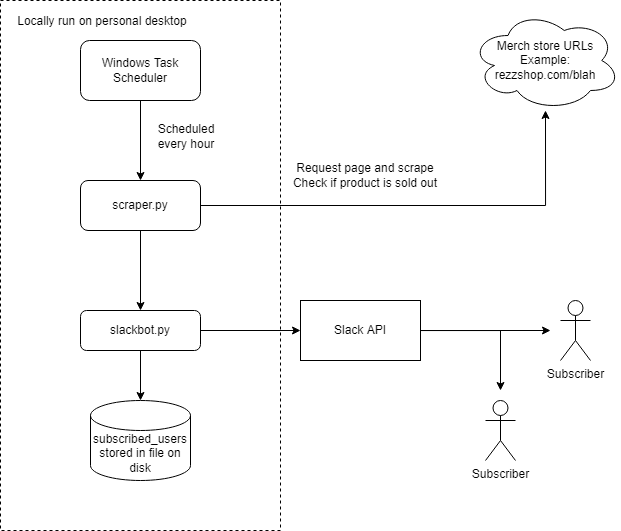

The diagram above was exported from draw.io. Its source (the exported page's mxGraphModel, read from the mxfile embedded in the PNG):
<mxGraphModel dx="920" dy="513" grid="1" gridSize="10" guides="1" tooltips="1" connect="1" arrows="1" fold="1" page="1" pageScale="1" pageWidth="850" pageHeight="1100" math="0" shadow="0">
  <root>
    <mxCell id="0" />
    <mxCell id="1" parent="0" />
    <mxCell id="pgTcRZFISofb2xo8fnZm-26" value="" style="rounded=0;whiteSpace=wrap;html=1;dashed=1;" vertex="1" parent="1">
      <mxGeometry x="30" y="80" width="280" height="530" as="geometry" />
    </mxCell>
    <mxCell id="pgTcRZFISofb2xo8fnZm-1" value="subscribed_users stored in file on disk" style="shape=cylinder3;whiteSpace=wrap;html=1;boundedLbl=1;backgroundOutline=1;size=15;" vertex="1" parent="1">
      <mxGeometry x="120" y="480" width="100" height="80" as="geometry" />
    </mxCell>
    <mxCell id="pgTcRZFISofb2xo8fnZm-7" style="edgeStyle=orthogonalEdgeStyle;rounded=0;orthogonalLoop=1;jettySize=auto;html=1;" edge="1" parent="1" source="pgTcRZFISofb2xo8fnZm-2" target="pgTcRZFISofb2xo8fnZm-6">
      <mxGeometry relative="1" as="geometry" />
    </mxCell>
    <mxCell id="pgTcRZFISofb2xo8fnZm-8" style="edgeStyle=orthogonalEdgeStyle;rounded=0;orthogonalLoop=1;jettySize=auto;html=1;entryX=0.5;entryY=0;entryDx=0;entryDy=0;" edge="1" parent="1" source="pgTcRZFISofb2xo8fnZm-2" target="pgTcRZFISofb2xo8fnZm-5">
      <mxGeometry relative="1" as="geometry" />
    </mxCell>
    <mxCell id="pgTcRZFISofb2xo8fnZm-2" value="scraper.py" style="rounded=1;whiteSpace=wrap;html=1;" vertex="1" parent="1">
      <mxGeometry x="110" y="260" width="120" height="50" as="geometry" />
    </mxCell>
    <mxCell id="pgTcRZFISofb2xo8fnZm-10" style="edgeStyle=orthogonalEdgeStyle;rounded=0;orthogonalLoop=1;jettySize=auto;html=1;entryX=0.5;entryY=0;entryDx=0;entryDy=0;entryPerimeter=0;" edge="1" parent="1" source="pgTcRZFISofb2xo8fnZm-5" target="pgTcRZFISofb2xo8fnZm-1">
      <mxGeometry relative="1" as="geometry" />
    </mxCell>
    <mxCell id="pgTcRZFISofb2xo8fnZm-17" style="edgeStyle=orthogonalEdgeStyle;rounded=0;orthogonalLoop=1;jettySize=auto;html=1;entryX=0;entryY=0.5;entryDx=0;entryDy=0;" edge="1" parent="1" source="pgTcRZFISofb2xo8fnZm-5" target="pgTcRZFISofb2xo8fnZm-16">
      <mxGeometry relative="1" as="geometry" />
    </mxCell>
    <mxCell id="pgTcRZFISofb2xo8fnZm-5" value="slackbot.py" style="rounded=1;whiteSpace=wrap;html=1;" vertex="1" parent="1">
      <mxGeometry x="110" y="390" width="120" height="40" as="geometry" />
    </mxCell>
    <mxCell id="pgTcRZFISofb2xo8fnZm-6" value="Merch store URLs&lt;br&gt;Example: rezzshop.com/blah" style="ellipse;shape=cloud;whiteSpace=wrap;html=1;" vertex="1" parent="1">
      <mxGeometry x="500" y="90" width="150" height="100" as="geometry" />
    </mxCell>
    <mxCell id="pgTcRZFISofb2xo8fnZm-9" value="Subscriber" style="shape=umlActor;verticalLabelPosition=bottom;verticalAlign=top;html=1;outlineConnect=0;" vertex="1" parent="1">
      <mxGeometry x="590" y="380" width="30" height="60" as="geometry" />
    </mxCell>
    <mxCell id="pgTcRZFISofb2xo8fnZm-18" style="edgeStyle=orthogonalEdgeStyle;rounded=0;orthogonalLoop=1;jettySize=auto;html=1;" edge="1" parent="1" source="pgTcRZFISofb2xo8fnZm-16">
      <mxGeometry relative="1" as="geometry">
        <mxPoint x="580" y="410" as="targetPoint" />
      </mxGeometry>
    </mxCell>
    <mxCell id="pgTcRZFISofb2xo8fnZm-23" style="edgeStyle=orthogonalEdgeStyle;rounded=0;orthogonalLoop=1;jettySize=auto;html=1;" edge="1" parent="1" source="pgTcRZFISofb2xo8fnZm-16">
      <mxGeometry relative="1" as="geometry">
        <mxPoint x="530" y="470" as="targetPoint" />
      </mxGeometry>
    </mxCell>
    <mxCell id="pgTcRZFISofb2xo8fnZm-16" value="Slack API" style="rounded=0;whiteSpace=wrap;html=1;" vertex="1" parent="1">
      <mxGeometry x="330" y="380" width="120" height="60" as="geometry" />
    </mxCell>
    <mxCell id="pgTcRZFISofb2xo8fnZm-19" value="Subscriber" style="shape=umlActor;verticalLabelPosition=bottom;verticalAlign=top;html=1;outlineConnect=0;" vertex="1" parent="1">
      <mxGeometry x="515" y="480" width="30" height="60" as="geometry" />
    </mxCell>
    <mxCell id="pgTcRZFISofb2xo8fnZm-28" style="edgeStyle=orthogonalEdgeStyle;rounded=0;orthogonalLoop=1;jettySize=auto;html=1;entryX=0.5;entryY=0;entryDx=0;entryDy=0;" edge="1" parent="1" source="pgTcRZFISofb2xo8fnZm-24" target="pgTcRZFISofb2xo8fnZm-2">
      <mxGeometry relative="1" as="geometry" />
    </mxCell>
    <mxCell id="pgTcRZFISofb2xo8fnZm-24" value="Windows Task Scheduler" style="rounded=1;whiteSpace=wrap;html=1;" vertex="1" parent="1">
      <mxGeometry x="110" y="120" width="120" height="60" as="geometry" />
    </mxCell>
    <mxCell id="pgTcRZFISofb2xo8fnZm-25" value="Request page and scrape&lt;br&gt;Check if product is sold out" style="text;html=1;strokeColor=none;fillColor=none;align=center;verticalAlign=middle;whiteSpace=wrap;rounded=0;" vertex="1" parent="1">
      <mxGeometry x="310" y="240" width="170" height="30" as="geometry" />
    </mxCell>
    <mxCell id="pgTcRZFISofb2xo8fnZm-27" value="Locally run on personal desktop" style="text;html=1;strokeColor=none;fillColor=none;align=center;verticalAlign=middle;whiteSpace=wrap;rounded=0;dashed=1;" vertex="1" parent="1">
      <mxGeometry x="37" y="86" width="190" height="30" as="geometry" />
    </mxCell>
    <mxCell id="pgTcRZFISofb2xo8fnZm-31" value="Scheduled every hour" style="text;html=1;strokeColor=none;fillColor=none;align=center;verticalAlign=middle;whiteSpace=wrap;rounded=0;dashed=1;" vertex="1" parent="1">
      <mxGeometry x="176" y="201" width="80" height="30" as="geometry" />
    </mxCell>
  </root>
</mxGraphModel>